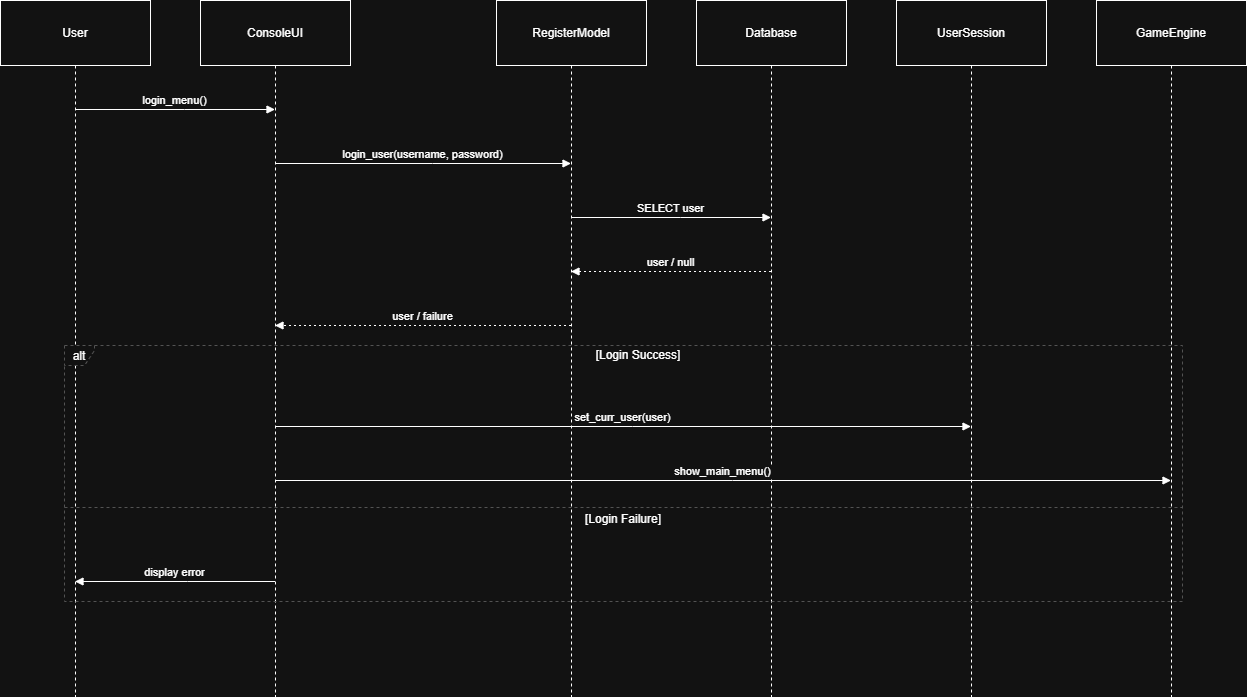

The diagram above was exported from draw.io. Its source (the exported page's mxGraphModel, read from the mxfile embedded in the PNG):
<mxGraphModel dx="746" dy="524" grid="0" gridSize="10" guides="1" tooltips="1" connect="1" arrows="1" fold="1" page="0" pageScale="1" pageWidth="850" pageHeight="1100" math="0" shadow="0">
  <root>
    <mxCell id="0" />
    <mxCell id="1" parent="0" />
    <mxCell id="X42l7AvsnzNcjKTuBiE3-2" parent="1" style="shape=umlLifeline;perimeter=lifelinePerimeter;whiteSpace=wrap;container=1;dropTarget=0;collapsible=0;recursiveResize=0;outlineConnect=0;portConstraint=eastwest;newEdgeStyle={&quot;edgeStyle&quot;:&quot;elbowEdgeStyle&quot;,&quot;elbow&quot;:&quot;vertical&quot;,&quot;curved&quot;:0,&quot;rounded&quot;:0};size=65;" value="User" vertex="1">
      <mxGeometry height="696" width="150" x="20" y="20" as="geometry" />
    </mxCell>
    <mxCell id="X42l7AvsnzNcjKTuBiE3-3" parent="1" style="shape=umlLifeline;perimeter=lifelinePerimeter;whiteSpace=wrap;container=1;dropTarget=0;collapsible=0;recursiveResize=0;outlineConnect=0;portConstraint=eastwest;newEdgeStyle={&quot;edgeStyle&quot;:&quot;elbowEdgeStyle&quot;,&quot;elbow&quot;:&quot;vertical&quot;,&quot;curved&quot;:0,&quot;rounded&quot;:0};size=65;" value="ConsoleUI" vertex="1">
      <mxGeometry height="696" width="150" x="220" y="20" as="geometry" />
    </mxCell>
    <mxCell id="X42l7AvsnzNcjKTuBiE3-4" parent="1" style="shape=umlLifeline;perimeter=lifelinePerimeter;whiteSpace=wrap;container=1;dropTarget=0;collapsible=0;recursiveResize=0;outlineConnect=0;portConstraint=eastwest;newEdgeStyle={&quot;edgeStyle&quot;:&quot;elbowEdgeStyle&quot;,&quot;elbow&quot;:&quot;vertical&quot;,&quot;curved&quot;:0,&quot;rounded&quot;:0};size=65;" value="RegisterModel" vertex="1">
      <mxGeometry height="696" width="150" x="516" y="20" as="geometry" />
    </mxCell>
    <mxCell id="X42l7AvsnzNcjKTuBiE3-5" parent="1" style="shape=umlLifeline;perimeter=lifelinePerimeter;whiteSpace=wrap;container=1;dropTarget=0;collapsible=0;recursiveResize=0;outlineConnect=0;portConstraint=eastwest;newEdgeStyle={&quot;edgeStyle&quot;:&quot;elbowEdgeStyle&quot;,&quot;elbow&quot;:&quot;vertical&quot;,&quot;curved&quot;:0,&quot;rounded&quot;:0};size=65;" value="Database" vertex="1">
      <mxGeometry height="696" width="150" x="716" y="20" as="geometry" />
    </mxCell>
    <mxCell id="X42l7AvsnzNcjKTuBiE3-6" parent="1" style="shape=umlLifeline;perimeter=lifelinePerimeter;whiteSpace=wrap;container=1;dropTarget=0;collapsible=0;recursiveResize=0;outlineConnect=0;portConstraint=eastwest;newEdgeStyle={&quot;edgeStyle&quot;:&quot;elbowEdgeStyle&quot;,&quot;elbow&quot;:&quot;vertical&quot;,&quot;curved&quot;:0,&quot;rounded&quot;:0};size=65;" value="UserSession" vertex="1">
      <mxGeometry height="696" width="150" x="916" y="20" as="geometry" />
    </mxCell>
    <mxCell id="X42l7AvsnzNcjKTuBiE3-7" parent="1" style="shape=umlLifeline;perimeter=lifelinePerimeter;whiteSpace=wrap;container=1;dropTarget=0;collapsible=0;recursiveResize=0;outlineConnect=0;portConstraint=eastwest;newEdgeStyle={&quot;edgeStyle&quot;:&quot;elbowEdgeStyle&quot;,&quot;elbow&quot;:&quot;vertical&quot;,&quot;curved&quot;:0,&quot;rounded&quot;:0};size=65;" value="GameEngine" vertex="1">
      <mxGeometry height="696" width="150" x="1116" y="20" as="geometry" />
    </mxCell>
    <mxCell id="X42l7AvsnzNcjKTuBiE3-8" parent="1" style="shape=umlFrame;dashed=1;pointerEvents=0;dropTarget=0;strokeColor=#B3B3B3;height=20;width=30" value="alt" vertex="1">
      <mxGeometry height="256" width="1118" x="84" y="365" as="geometry" />
    </mxCell>
    <mxCell id="X42l7AvsnzNcjKTuBiE3-9" parent="X42l7AvsnzNcjKTuBiE3-8" style="text;strokeColor=none;fillColor=none;align=center;verticalAlign=middle;whiteSpace=wrap;" value="[Login Success]" vertex="1">
      <mxGeometry height="20" width="1088" x="30" as="geometry" />
    </mxCell>
    <mxCell id="X42l7AvsnzNcjKTuBiE3-10" parent="X42l7AvsnzNcjKTuBiE3-8" style="shape=line;dashed=1;whiteSpace=wrap;verticalAlign=top;labelPosition=center;verticalLabelPosition=middle;align=center;strokeColor=#B3B3B3;" value="[Login Failure]" vertex="1">
      <mxGeometry height="4" width="1118" y="160" as="geometry" />
    </mxCell>
    <mxCell id="X42l7AvsnzNcjKTuBiE3-11" edge="1" parent="1" source="X42l7AvsnzNcjKTuBiE3-2" style="verticalAlign=bottom;edgeStyle=elbowEdgeStyle;elbow=vertical;curved=0;rounded=0;endArrow=block;" target="X42l7AvsnzNcjKTuBiE3-3" value="login_menu()">
      <mxGeometry relative="1" as="geometry">
        <Array as="points">
          <mxPoint x="204" y="129" />
        </Array>
      </mxGeometry>
    </mxCell>
    <mxCell id="X42l7AvsnzNcjKTuBiE3-12" edge="1" parent="1" source="X42l7AvsnzNcjKTuBiE3-3" style="verticalAlign=bottom;edgeStyle=elbowEdgeStyle;elbow=vertical;curved=0;rounded=0;endArrow=block;" target="X42l7AvsnzNcjKTuBiE3-4" value="login_user(username, password)">
      <mxGeometry relative="1" as="geometry">
        <Array as="points">
          <mxPoint x="452" y="183" />
        </Array>
      </mxGeometry>
    </mxCell>
    <mxCell id="X42l7AvsnzNcjKTuBiE3-13" edge="1" parent="1" source="X42l7AvsnzNcjKTuBiE3-4" style="verticalAlign=bottom;edgeStyle=elbowEdgeStyle;elbow=vertical;curved=0;rounded=0;endArrow=block;" target="X42l7AvsnzNcjKTuBiE3-5" value="SELECT user">
      <mxGeometry relative="1" as="geometry">
        <Array as="points">
          <mxPoint x="700" y="237" />
        </Array>
      </mxGeometry>
    </mxCell>
    <mxCell id="X42l7AvsnzNcjKTuBiE3-14" edge="1" parent="1" source="X42l7AvsnzNcjKTuBiE3-5" style="verticalAlign=bottom;edgeStyle=elbowEdgeStyle;elbow=vertical;curved=0;rounded=0;dashed=1;dashPattern=2 3;endArrow=block;" target="X42l7AvsnzNcjKTuBiE3-4" value="user / null">
      <mxGeometry relative="1" as="geometry">
        <Array as="points">
          <mxPoint x="703" y="291" />
        </Array>
      </mxGeometry>
    </mxCell>
    <mxCell id="X42l7AvsnzNcjKTuBiE3-15" edge="1" parent="1" source="X42l7AvsnzNcjKTuBiE3-4" style="verticalAlign=bottom;edgeStyle=elbowEdgeStyle;elbow=vertical;curved=0;rounded=0;dashed=1;dashPattern=2 3;endArrow=block;" target="X42l7AvsnzNcjKTuBiE3-3" value="user / failure">
      <mxGeometry relative="1" as="geometry">
        <Array as="points">
          <mxPoint x="455" y="345" />
        </Array>
      </mxGeometry>
    </mxCell>
    <mxCell id="X42l7AvsnzNcjKTuBiE3-16" edge="1" parent="1" source="X42l7AvsnzNcjKTuBiE3-3" style="verticalAlign=bottom;edgeStyle=elbowEdgeStyle;elbow=vertical;curved=0;rounded=0;endArrow=block;" target="X42l7AvsnzNcjKTuBiE3-6" value="set_curr_user(user)">
      <mxGeometry relative="1" as="geometry">
        <Array as="points">
          <mxPoint x="652" y="446" />
        </Array>
      </mxGeometry>
    </mxCell>
    <mxCell id="X42l7AvsnzNcjKTuBiE3-17" edge="1" parent="1" source="X42l7AvsnzNcjKTuBiE3-3" style="verticalAlign=bottom;edgeStyle=elbowEdgeStyle;elbow=vertical;curved=0;rounded=0;endArrow=block;" target="X42l7AvsnzNcjKTuBiE3-7" value="show_main_menu()">
      <mxGeometry relative="1" as="geometry">
        <Array as="points">
          <mxPoint x="752" y="500" />
        </Array>
      </mxGeometry>
    </mxCell>
    <mxCell id="X42l7AvsnzNcjKTuBiE3-18" edge="1" parent="1" source="X42l7AvsnzNcjKTuBiE3-3" style="verticalAlign=bottom;edgeStyle=elbowEdgeStyle;elbow=vertical;curved=0;rounded=0;endArrow=block;" target="X42l7AvsnzNcjKTuBiE3-2" value="display error">
      <mxGeometry relative="1" as="geometry">
        <Array as="points">
          <mxPoint x="207" y="601" />
        </Array>
      </mxGeometry>
    </mxCell>
  </root>
</mxGraphModel>